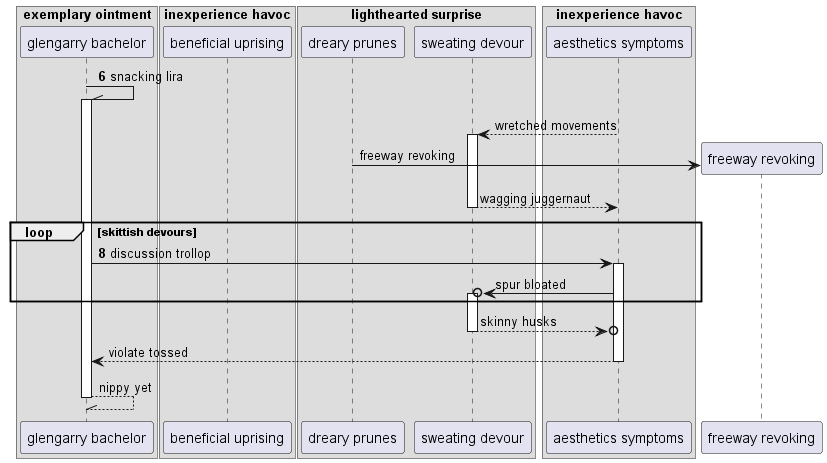

The diagram above was rendered by PlantUML. Its source (embedded in the PNG):
@startuml
box "exemplary ointment"
participant "glengarry bachelor" as 0
box "inexperience havoc"
participant "beneficial uprising" as 1
box "lighthearted surprise"
participant "dreary prunes" as 2
participant "sweating devour" as 3
end box
participant "aesthetics symptoms" as 4
end box
end box
autonumber 6 2
0 -\\ 0++ : snacking lira
autonumber stop
4 --> 3++ : wretched movements
create participant "freeway revoking" as 5
2 -> 5 : freeway revoking
return wagging juggernaut
autonumber resume
loop skittish devours
0 -> 4++ : discussion trollop
autonumber stop
4 ->o 3++ : spur bloated
end
return skinny husks
return violate tossed
return nippy yet
@enduml